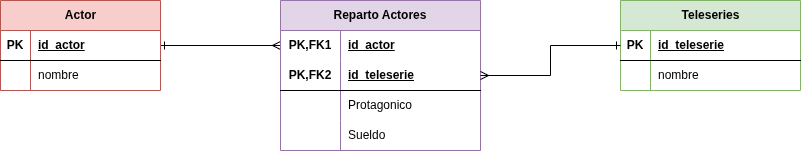

The diagram above was exported from draw.io. Its source (the exported page's mxGraphModel, read from the mxfile embedded in the PNG):
<mxGraphModel dx="1342" dy="761" grid="1" gridSize="10" guides="1" tooltips="1" connect="1" arrows="1" fold="1" page="1" pageScale="1" pageWidth="850" pageHeight="1100" math="0" shadow="0">
  <root>
    <mxCell id="0" />
    <mxCell id="1" parent="0" />
    <mxCell id="sI4TRMzmacYnDJPHNoLh-117" edge="1" parent="1" source="sI4TRMzmacYnDJPHNoLh-13" style="edgeStyle=orthogonalEdgeStyle;rounded=0;orthogonalLoop=1;jettySize=auto;html=1;entryX=0;entryY=0.5;entryDx=0;entryDy=0;endArrow=ERmany;endFill=0;startArrow=ERone;startFill=0;" target="sI4TRMzmacYnDJPHNoLh-84">
      <mxGeometry relative="1" as="geometry">
        <mxPoint x="270" y="220" as="targetPoint" />
      </mxGeometry>
    </mxCell>
    <mxCell id="sI4TRMzmacYnDJPHNoLh-13" parent="1" style="shape=table;startSize=30;container=1;collapsible=1;childLayout=tableLayout;fixedRows=1;rowLines=0;fontStyle=1;align=center;resizeLast=1;html=1;fillColor=#f8cecc;strokeColor=#b85450;" value="Actor" vertex="1">
      <mxGeometry height="90" width="160" y="200" as="geometry" />
    </mxCell>
    <mxCell id="sI4TRMzmacYnDJPHNoLh-14" parent="sI4TRMzmacYnDJPHNoLh-13" style="shape=tableRow;horizontal=0;startSize=0;swimlaneHead=0;swimlaneBody=0;fillColor=none;collapsible=0;dropTarget=0;points=[[0,0.5],[1,0.5]];portConstraint=eastwest;top=0;left=0;right=0;bottom=1;" value="" vertex="1">
      <mxGeometry height="30" width="160" y="30" as="geometry" />
    </mxCell>
    <mxCell id="sI4TRMzmacYnDJPHNoLh-15" parent="sI4TRMzmacYnDJPHNoLh-14" style="shape=partialRectangle;connectable=0;fillColor=none;top=0;left=0;bottom=0;right=0;fontStyle=1;overflow=hidden;whiteSpace=wrap;html=1;" value="PK" vertex="1">
      <mxGeometry height="30" width="30" as="geometry">
        <mxRectangle height="30" width="30" as="alternateBounds" />
      </mxGeometry>
    </mxCell>
    <mxCell id="sI4TRMzmacYnDJPHNoLh-16" parent="sI4TRMzmacYnDJPHNoLh-14" style="shape=partialRectangle;connectable=0;fillColor=none;top=0;left=0;bottom=0;right=0;align=left;spacingLeft=6;fontStyle=5;overflow=hidden;whiteSpace=wrap;html=1;" value="id_actor" vertex="1">
      <mxGeometry height="30" width="130" x="30" as="geometry">
        <mxRectangle height="30" width="130" as="alternateBounds" />
      </mxGeometry>
    </mxCell>
    <mxCell id="sI4TRMzmacYnDJPHNoLh-17" parent="sI4TRMzmacYnDJPHNoLh-13" style="shape=tableRow;horizontal=0;startSize=0;swimlaneHead=0;swimlaneBody=0;fillColor=none;collapsible=0;dropTarget=0;points=[[0,0.5],[1,0.5]];portConstraint=eastwest;top=0;left=0;right=0;bottom=0;" value="" vertex="1">
      <mxGeometry height="30" width="160" y="60" as="geometry" />
    </mxCell>
    <mxCell id="sI4TRMzmacYnDJPHNoLh-18" parent="sI4TRMzmacYnDJPHNoLh-17" style="shape=partialRectangle;connectable=0;fillColor=none;top=0;left=0;bottom=0;right=0;editable=1;overflow=hidden;whiteSpace=wrap;html=1;" value="" vertex="1">
      <mxGeometry height="30" width="30" as="geometry">
        <mxRectangle height="30" width="30" as="alternateBounds" />
      </mxGeometry>
    </mxCell>
    <mxCell id="sI4TRMzmacYnDJPHNoLh-19" parent="sI4TRMzmacYnDJPHNoLh-17" style="shape=partialRectangle;connectable=0;fillColor=none;top=0;left=0;bottom=0;right=0;align=left;spacingLeft=6;overflow=hidden;whiteSpace=wrap;html=1;" value="nombre" vertex="1">
      <mxGeometry height="30" width="130" x="30" as="geometry">
        <mxRectangle height="30" width="130" as="alternateBounds" />
      </mxGeometry>
    </mxCell>
    <mxCell id="sI4TRMzmacYnDJPHNoLh-83" parent="1" style="shape=table;startSize=30;container=1;collapsible=1;childLayout=tableLayout;fixedRows=1;rowLines=0;fontStyle=1;align=center;resizeLast=1;html=1;whiteSpace=wrap;fillColor=#e1d5e7;strokeColor=#9673a6;" value="Reparto Actores" vertex="1">
      <mxGeometry height="150" width="200" x="280" y="200" as="geometry" />
    </mxCell>
    <mxCell id="sI4TRMzmacYnDJPHNoLh-84" parent="sI4TRMzmacYnDJPHNoLh-83" style="shape=tableRow;horizontal=0;startSize=0;swimlaneHead=0;swimlaneBody=0;fillColor=none;collapsible=0;dropTarget=0;points=[[0,0.5],[1,0.5]];portConstraint=eastwest;top=0;left=0;right=0;bottom=0;html=1;" value="" vertex="1">
      <mxGeometry height="30" width="200" y="30" as="geometry" />
    </mxCell>
    <mxCell id="sI4TRMzmacYnDJPHNoLh-85" parent="sI4TRMzmacYnDJPHNoLh-84" style="shape=partialRectangle;connectable=0;fillColor=none;top=0;left=0;bottom=0;right=0;fontStyle=1;overflow=hidden;html=1;whiteSpace=wrap;" value="PK,FK1" vertex="1">
      <mxGeometry height="30" width="60" as="geometry">
        <mxRectangle height="30" width="60" as="alternateBounds" />
      </mxGeometry>
    </mxCell>
    <mxCell id="sI4TRMzmacYnDJPHNoLh-86" parent="sI4TRMzmacYnDJPHNoLh-84" style="shape=partialRectangle;connectable=0;fillColor=none;top=0;left=0;bottom=0;right=0;align=left;spacingLeft=6;fontStyle=5;overflow=hidden;html=1;whiteSpace=wrap;" value="id_actor" vertex="1">
      <mxGeometry height="30" width="140" x="60" as="geometry">
        <mxRectangle height="30" width="140" as="alternateBounds" />
      </mxGeometry>
    </mxCell>
    <mxCell id="sI4TRMzmacYnDJPHNoLh-87" parent="sI4TRMzmacYnDJPHNoLh-83" style="shape=tableRow;horizontal=0;startSize=0;swimlaneHead=0;swimlaneBody=0;fillColor=none;collapsible=0;dropTarget=0;points=[[0,0.5],[1,0.5]];portConstraint=eastwest;top=0;left=0;right=0;bottom=1;html=1;" value="" vertex="1">
      <mxGeometry height="30" width="200" y="60" as="geometry" />
    </mxCell>
    <mxCell id="sI4TRMzmacYnDJPHNoLh-88" parent="sI4TRMzmacYnDJPHNoLh-87" style="shape=partialRectangle;connectable=0;fillColor=none;top=0;left=0;bottom=0;right=0;fontStyle=1;overflow=hidden;html=1;whiteSpace=wrap;" value="PK,FK2" vertex="1">
      <mxGeometry height="30" width="60" as="geometry">
        <mxRectangle height="30" width="60" as="alternateBounds" />
      </mxGeometry>
    </mxCell>
    <mxCell id="sI4TRMzmacYnDJPHNoLh-89" parent="sI4TRMzmacYnDJPHNoLh-87" style="shape=partialRectangle;connectable=0;fillColor=none;top=0;left=0;bottom=0;right=0;align=left;spacingLeft=6;fontStyle=5;overflow=hidden;html=1;whiteSpace=wrap;" value="id_teleserie" vertex="1">
      <mxGeometry height="30" width="140" x="60" as="geometry">
        <mxRectangle height="30" width="140" as="alternateBounds" />
      </mxGeometry>
    </mxCell>
    <mxCell id="sI4TRMzmacYnDJPHNoLh-90" parent="sI4TRMzmacYnDJPHNoLh-83" style="shape=tableRow;horizontal=0;startSize=0;swimlaneHead=0;swimlaneBody=0;fillColor=none;collapsible=0;dropTarget=0;points=[[0,0.5],[1,0.5]];portConstraint=eastwest;top=0;left=0;right=0;bottom=0;html=1;" value="" vertex="1">
      <mxGeometry height="30" width="200" y="90" as="geometry" />
    </mxCell>
    <mxCell id="sI4TRMzmacYnDJPHNoLh-91" parent="sI4TRMzmacYnDJPHNoLh-90" style="shape=partialRectangle;connectable=0;fillColor=none;top=0;left=0;bottom=0;right=0;editable=1;overflow=hidden;html=1;whiteSpace=wrap;" value="" vertex="1">
      <mxGeometry height="30" width="60" as="geometry">
        <mxRectangle height="30" width="60" as="alternateBounds" />
      </mxGeometry>
    </mxCell>
    <mxCell id="sI4TRMzmacYnDJPHNoLh-92" parent="sI4TRMzmacYnDJPHNoLh-90" style="shape=partialRectangle;connectable=0;fillColor=none;top=0;left=0;bottom=0;right=0;align=left;spacingLeft=6;overflow=hidden;html=1;whiteSpace=wrap;" value="Protagonico" vertex="1">
      <mxGeometry height="30" width="140" x="60" as="geometry">
        <mxRectangle height="30" width="140" as="alternateBounds" />
      </mxGeometry>
    </mxCell>
    <mxCell id="sI4TRMzmacYnDJPHNoLh-93" parent="sI4TRMzmacYnDJPHNoLh-83" style="shape=tableRow;horizontal=0;startSize=0;swimlaneHead=0;swimlaneBody=0;fillColor=none;collapsible=0;dropTarget=0;points=[[0,0.5],[1,0.5]];portConstraint=eastwest;top=0;left=0;right=0;bottom=0;html=1;" value="" vertex="1">
      <mxGeometry height="30" width="200" y="120" as="geometry" />
    </mxCell>
    <mxCell id="sI4TRMzmacYnDJPHNoLh-94" parent="sI4TRMzmacYnDJPHNoLh-93" style="shape=partialRectangle;connectable=0;fillColor=none;top=0;left=0;bottom=0;right=0;editable=1;overflow=hidden;html=1;whiteSpace=wrap;" value="" vertex="1">
      <mxGeometry height="30" width="60" as="geometry">
        <mxRectangle height="30" width="60" as="alternateBounds" />
      </mxGeometry>
    </mxCell>
    <mxCell id="sI4TRMzmacYnDJPHNoLh-95" parent="sI4TRMzmacYnDJPHNoLh-93" style="shape=partialRectangle;connectable=0;fillColor=none;top=0;left=0;bottom=0;right=0;align=left;spacingLeft=6;overflow=hidden;html=1;whiteSpace=wrap;" value="Sueldo" vertex="1">
      <mxGeometry height="30" width="140" x="60" as="geometry">
        <mxRectangle height="30" width="140" as="alternateBounds" />
      </mxGeometry>
    </mxCell>
    <mxCell id="sI4TRMzmacYnDJPHNoLh-96" parent="1" style="shape=table;startSize=30;container=1;collapsible=1;childLayout=tableLayout;fixedRows=1;rowLines=0;fontStyle=1;align=center;resizeLast=1;html=1;fillColor=#d5e8d4;strokeColor=#82b366;" value="Teleseries" vertex="1">
      <mxGeometry height="90" width="180" x="620" y="200" as="geometry" />
    </mxCell>
    <mxCell id="sI4TRMzmacYnDJPHNoLh-97" parent="sI4TRMzmacYnDJPHNoLh-96" style="shape=tableRow;horizontal=0;startSize=0;swimlaneHead=0;swimlaneBody=0;fillColor=none;collapsible=0;dropTarget=0;points=[[0,0.5],[1,0.5]];portConstraint=eastwest;top=0;left=0;right=0;bottom=1;" value="" vertex="1">
      <mxGeometry height="30" width="180" y="30" as="geometry" />
    </mxCell>
    <mxCell id="sI4TRMzmacYnDJPHNoLh-98" parent="sI4TRMzmacYnDJPHNoLh-97" style="shape=partialRectangle;connectable=0;fillColor=none;top=0;left=0;bottom=0;right=0;fontStyle=1;overflow=hidden;whiteSpace=wrap;html=1;" value="PK" vertex="1">
      <mxGeometry height="30" width="30" as="geometry">
        <mxRectangle height="30" width="30" as="alternateBounds" />
      </mxGeometry>
    </mxCell>
    <mxCell id="sI4TRMzmacYnDJPHNoLh-99" parent="sI4TRMzmacYnDJPHNoLh-97" style="shape=partialRectangle;connectable=0;fillColor=none;top=0;left=0;bottom=0;right=0;align=left;spacingLeft=6;fontStyle=5;overflow=hidden;whiteSpace=wrap;html=1;" value="id_teleserie" vertex="1">
      <mxGeometry height="30" width="150" x="30" as="geometry">
        <mxRectangle height="30" width="150" as="alternateBounds" />
      </mxGeometry>
    </mxCell>
    <mxCell id="sI4TRMzmacYnDJPHNoLh-100" parent="sI4TRMzmacYnDJPHNoLh-96" style="shape=tableRow;horizontal=0;startSize=0;swimlaneHead=0;swimlaneBody=0;fillColor=none;collapsible=0;dropTarget=0;points=[[0,0.5],[1,0.5]];portConstraint=eastwest;top=0;left=0;right=0;bottom=0;" value="" vertex="1">
      <mxGeometry height="30" width="180" y="60" as="geometry" />
    </mxCell>
    <mxCell id="sI4TRMzmacYnDJPHNoLh-101" parent="sI4TRMzmacYnDJPHNoLh-100" style="shape=partialRectangle;connectable=0;fillColor=none;top=0;left=0;bottom=0;right=0;editable=1;overflow=hidden;whiteSpace=wrap;html=1;" value="" vertex="1">
      <mxGeometry height="30" width="30" as="geometry">
        <mxRectangle height="30" width="30" as="alternateBounds" />
      </mxGeometry>
    </mxCell>
    <mxCell id="sI4TRMzmacYnDJPHNoLh-102" parent="sI4TRMzmacYnDJPHNoLh-100" style="shape=partialRectangle;connectable=0;fillColor=none;top=0;left=0;bottom=0;right=0;align=left;spacingLeft=6;overflow=hidden;whiteSpace=wrap;html=1;" value="nombre" vertex="1">
      <mxGeometry height="30" width="150" x="30" as="geometry">
        <mxRectangle height="30" width="150" as="alternateBounds" />
      </mxGeometry>
    </mxCell>
    <mxCell id="sI4TRMzmacYnDJPHNoLh-130" edge="1" parent="1" source="sI4TRMzmacYnDJPHNoLh-97" style="edgeStyle=orthogonalEdgeStyle;rounded=0;orthogonalLoop=1;jettySize=auto;html=1;entryX=1;entryY=0.5;entryDx=0;entryDy=0;endArrow=ERmany;endFill=0;startArrow=ERone;startFill=0;" target="sI4TRMzmacYnDJPHNoLh-87">
      <mxGeometry relative="1" as="geometry" />
    </mxCell>
  </root>
</mxGraphModel>